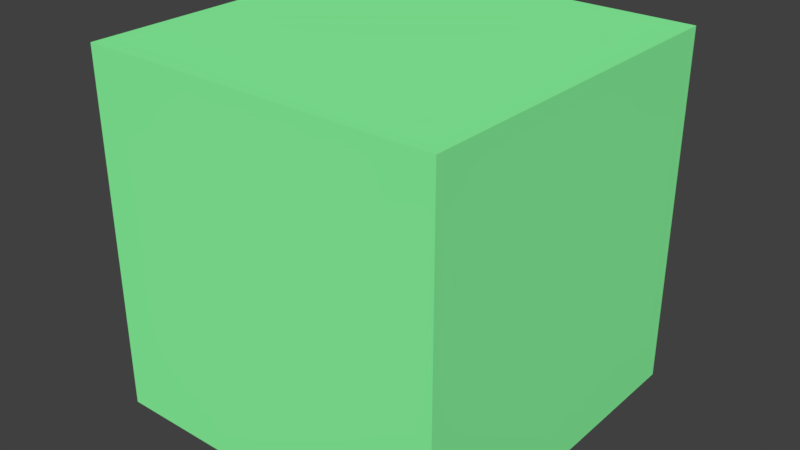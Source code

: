 # Source: green_cube.blend  (saved by Blender 2.80.39; exported with 4.5.12 LTS)
import bpy
from mathutils import Matrix  # noqa: F401  (used for matrix-valued properties, if any)

bpy.ops.wm.read_factory_settings(use_empty=True)
scene = bpy.context.scene
scene.name = 'Scene'

# ---- collections
col_collection_1 = bpy.data.collections.new('Collection 1'); scene.collection.children.link(col_collection_1)

# ---- materials (node trees are filled in below, after node groups)
mat_greencubemat = bpy.data.materials.new('GreenCubeMat')
mat_greencubemat.alpha_threshold = 0.0
mat_greencubemat.use_transparent_shadow = False
mat_greencubemat.roughness = 0.5
mat_greencubemat.line_color = (0.0, 0.0, 0.0, 1.0)

# ---- material node trees
mat_greencubemat.use_nodes = True; mat_greencubemat.node_tree.nodes.clear()
_N = mat_greencubemat.node_tree.nodes; _L = mat_greencubemat.node_tree.links
n0 = _N.new('ShaderNodeOutputMaterial'); n0.name = 'Material Output'; n0.location = (300, 300)
n1 = _N.new('ShaderNodeBsdfDiffuse'); n1.name = 'Diffuse BSDF'; n1.location = (54, 290)
n1.inputs[0].default_value = (0.2695, 0.9998, 0.3671, 1.0)
_L.new(n1.outputs[0], n0.inputs[0])
n0.is_active_output = True

# ---- world
world_world = bpy.data.worlds.new('World'); scene.world = world_world
world_world.color = (0.05088, 0.05088, 0.05088)
world_world.use_sun_shadow = False
world_world.sun_shadow_jitter_overblur = 0.0
world_world.cycles.sampling_method = 'MANUAL'

# ---- meshes
me_cube = bpy.data.meshes.new('Cube')
me_cube.from_pydata([(1.0, 1.0, -1.0), (1.0, -1.0, -1.0), (-1.0, -1.0, -1.0), (-1.0, 1.0, -1.0), (1.0, 1.0, 1.0), (1.0, -1.0, 1.0), (-1.0, -1.0, 1.0), (-1.0, 1.0, 1.0)], [], [(0, 1, 2, 3), (4, 7, 6, 5), (0, 4, 5, 1), (1, 5, 6, 2), (2, 6, 7, 3), (4, 0, 3, 7)])
me_cube.materials.append(mat_greencubemat)
me_cube.use_remesh_preserve_volume = False
me_cube.use_remesh_preserve_attributes = False
me_cube.use_mirror_vertex_groups = False
me_cube.update()

# ---- objects
ob_greencubeobj = bpy.data.objects.new('GreenCubeObj', me_cube)

# ---- transforms, parenting, visibility, modifiers, constraints
ob_greencubeobj.location = (0.0, 0.0, 1.0)
ob_greencubeobj.lock_rotations_4d = False
ob_greencubeobj.empty_display_type = 'ARROWS'
ob_greencubeobj.lineart.crease_threshold = 0.0

# ---- collection membership
col_collection_1.objects.link(ob_greencubeobj)

# ---- scene / render settings (as saved in the file)
scene.frame_start = 1; scene.frame_end = 250; scene.frame_set(1)
scene.render.engine = 'BLENDER_EEVEE_NEXT'
scene.render.resolution_percentage = 50
scene.render.dither_intensity = 0.0
scene.render.motion_blur_shutter = 1.0
scene.cycles.use_denoising = False
scene.cycles.samples = 128
scene.cycles.sampling_pattern = 'TABULATED_SOBOL'
scene.cycles.use_adaptive_sampling = False
scene.cycles.use_light_tree = False
scene.view_settings.view_transform = 'Standard'
bpy.context.view_layer.update()

# ---- added for rendering (the .blend has no active camera and no usable light): camera, sun
cam_auto = bpy.data.cameras.new('AutoCamera')
cam_auto.lens = 50.0
cam_auto.sensor_width = 36.0
cam_auto.clip_end = 1000.0
ob_auto_camera = bpy.data.objects.new('AutoCamera', cam_auto)
scene.collection.objects.link(ob_auto_camera)
ob_auto_camera.location = (3.20507, -3.84609, 3.56406)
ob_auto_camera.rotation_euler = (1.09748, -7.21219e-08, 0.694738)
scene.camera = ob_auto_camera
light_auto_sun = bpy.data.lights.new('AutoSun', 'SUN')
light_auto_sun.energy = 3.0
light_auto_sun.angle = 0.0523599
ob_auto_sun = bpy.data.objects.new('AutoSun', light_auto_sun)
scene.collection.objects.link(ob_auto_sun)
ob_auto_sun.rotation_euler = (0.872665, 0.174533, 0.523599)
bpy.context.view_layer.update()
